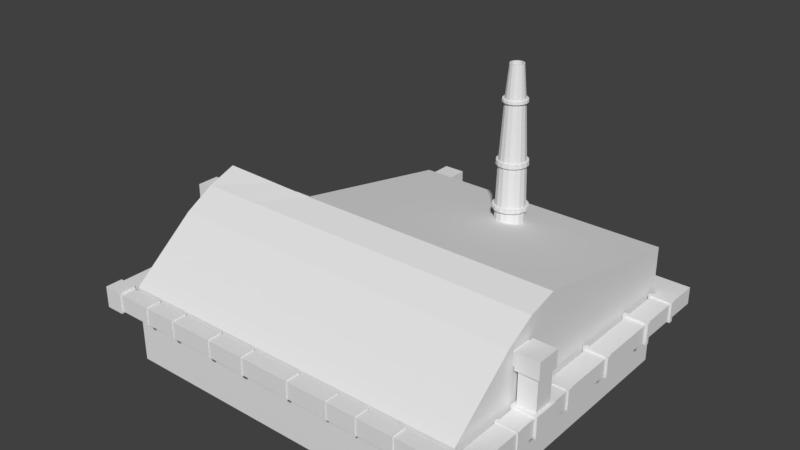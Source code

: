 # Source: factory-mini_kopia.blend  (saved by Blender 2.79.0; exported with 4.5.12 LTS)
import bpy
from mathutils import Matrix  # noqa: F401  (used for matrix-valued properties, if any)

bpy.ops.wm.read_factory_settings(use_empty=True)
scene = bpy.context.scene
scene.name = 'Scene'

# ---- collections
col_collection_1 = bpy.data.collections.new('Collection 1'); scene.collection.children.link(col_collection_1)

# ---- materials (node trees are filled in below, after node groups)
mat_material = bpy.data.materials.new('Material')
mat_material.alpha_threshold = 0.0
mat_material.use_transparent_shadow = False
mat_material.roughness = 0.5
mat_material.line_color = (0.0, 0.0, 0.0, 1.0)

# ---- material node trees

# ---- world
world_world = bpy.data.worlds.new('World'); scene.world = world_world
world_world.color = (0.05088, 0.05088, 0.05088)
world_world.use_sun_shadow = False
world_world.sun_shadow_jitter_overblur = 0.0
world_world.cycles.sampling_method = 'MANUAL'

# ---- meshes
me_cube = bpy.data.meshes.new('Cube')
me_cube.from_pydata([(1.92, -0.3475, -1.122), (1.92, -0.9642, -1.122), (-1.931, -0.9642, -1.122), (-1.931, -0.3475, -1.122), (1.92, -0.3475, -0.5049), (1.92, -0.9642, -0.5049), (-1.931, -0.9642, -0.5049), (-1.931, -0.3475, -0.5049), (0.1964, -0.3475, -1.122), (0.1964, -0.9642, -1.122), (1.92, -1.657, -0.5049), (1.92, -0.3475, -0.8133), (1.92, -0.9642, -0.8133), (-1.931, -0.9642, -0.8133), (-1.931, -0.3475, -0.8133), (1.92, -0.3475, 0.523), (1.92, -0.6558, -1.122), (-1.931, -0.6558, -1.122), (1.92, -0.6558, -0.5049), (-1.931, -0.6558, -0.5049), (-1.931, -1.657, -1.122), (0.1964, -0.6558, -1.122), (-1.931, -0.6558, -0.8133), (1.92, -0.6558, -0.8133), (-0.8671, -0.3475, -1.122), (-0.8671, -0.9642, -1.122), (-0.8671, -0.3475, -0.5049), (-0.8671, -0.3475, -0.8133), (1.92, -1.657, -1.122), (-0.8671, -0.6558, -1.122), (1.92, 1.527, -1.122), (1.92, 1.527, -0.5049), (0.1964, 1.527, -1.122), (0.1964, 1.527, -0.5049), (1.92, 1.527, -0.8133), (0.1964, 1.527, -0.8133), (-0.8671, 1.527, -1.122), (-0.8671, 1.527, -0.5049), (-0.8671, 1.527, -0.8133), (1.92, -0.9642, 0.2628), (-1.931, -0.9642, 0.2628), (-1.931, -0.3475, 0.5507), (0.1964, -0.3475, 0.523), (0.1964, -0.9642, 0.2628), (1.92, -0.6558, 0.4389), (-1.931, -0.6558, 0.4389), (0.1964, -0.6558, 0.4389), (-0.8671, -0.3475, 0.523), (-0.8671, -0.9642, 0.2628), (-0.8671, -0.6558, 0.4389), (1.92, 1.527, 0.1573), (0.1964, 1.527, 0.1573), (-0.8671, 1.527, 0.1573), (-1.931, -1.657, -0.5049), (0.1964, -1.657, -1.122), (0.1964, -1.657, -0.5049), (1.92, -1.657, -0.8133), (-1.931, -1.657, -0.8133), (0.1964, -1.657, -0.8133), (-0.8671, -1.657, -1.122), (-0.8671, -1.657, -0.5049), (-0.8671, -1.657, -0.8133), (1.92, -1.657, -0.2953), (-1.931, -1.657, -0.2953), (0.1964, -1.657, -0.2953), (-0.8671, -1.657, -0.2953), (1.92, 0.59, -0.5049), (-0.8671, 0.59, -1.122), (-0.8215, -0.0202, -1.089), (0.1964, 0.59, -1.122), (1.92, 0.59, -1.122), (-0.8671, 0.59, -0.5049), (1.92, 0.59, -0.8133), (0.1964, 0.59, 0.3401), (1.92, 0.59, 0.3401), (-0.8671, 0.59, 0.3401), (1.058, -0.3475, -1.122), (1.058, -0.9642, -1.122), (1.058, -0.6558, -1.122), (1.058, 1.527, -1.122), (1.058, 1.527, -0.5049), (1.058, 1.527, -0.8133), (1.058, -0.3475, 0.523), (1.058, -0.9642, 0.2628), (1.058, -0.6558, 0.4389), (1.058, 1.527, 0.1573), (1.058, -1.657, -1.122), (1.058, -1.657, -0.5049), (1.058, -1.657, -0.8133), (1.058, -1.657, -0.2953), (1.058, 0.59, 0.3401), (1.058, 0.59, -1.122), (-1.931, -0.9642, -0.1211), (-0.8671, 1.527, -0.1738), (-0.8671, -0.3475, 0.009017), (-1.931, -0.3475, 0.02291), (1.92, 1.527, -0.1738), (0.1964, 1.527, -0.1738), (1.92, -0.9642, -0.1211), (1.92, -0.6558, -0.03301), (1.92, -0.3475, 0.009017), (-1.931, -0.6558, -0.03301), (-1.931, -1.657, -0.4001), (-0.8671, -1.657, -0.4001), (0.1964, -1.657, -0.4001), (1.92, -1.657, -0.4001), (1.92, 0.59, -0.08241), (-0.8671, 0.59, -0.08241), (1.058, -1.657, -0.4001), (1.058, 1.527, -0.1738), (-0.8671, -0.0202, -1.122), (-0.8671, -0.0202, -0.5049), (-0.8671, -0.0202, -0.8133), (-0.8671, 1.2, -1.122), (-0.8671, 1.2, -0.5049), (-0.8671, 1.2, -0.8133), (-0.8671, 0.59, -1.122), (-0.8671, 0.59, -0.5049), (-0.8215, -0.0202, -0.5049), (-0.8215, -0.0202, -0.8133), (-0.8215, 1.2, -1.089), (-0.8215, 1.2, -0.5049), (-0.8215, 1.2, -0.8133), (-0.8215, 0.59, -1.089), (-0.8215, 0.59, -0.5049), (-0.748, -0.0202, -1.089), (-0.748, -0.0202, -0.5049), (-0.748, -0.0202, -0.8133), (-0.748, 1.2, -1.089), (-0.748, 1.2, -0.5049), (-0.748, 1.2, -0.8133), (-0.748, 0.59, -1.089), (-0.748, 0.59, -0.8133), (-0.748, 0.59, -0.5049), (-1.931, -0.9246, -1.122), (-1.931, -0.9246, -0.7477), (-1.931, -0.9246, -0.8133), (-1.931, -0.6955, -1.122), (-1.931, -0.6955, -0.7477), (-1.931, -0.6955, -0.8133), (-1.873, -0.9246, -1.095), (-1.873, -0.9246, -0.7477), (-1.873, -0.9246, -0.8133), (-1.873, -0.6955, -1.095), (-1.873, -0.6955, -0.7477), (-1.873, -0.6955, -0.8133), (-1.844, -0.9246, -1.095), (-1.844, -0.9246, -0.7477), (-1.844, -0.9246, -0.8133), (-1.844, -0.6955, -1.095), (-1.844, -0.6955, -0.7477), (-1.844, -0.6955, -0.8133), (-0.5885, -0.3475, -1.122), (-0.5885, -0.9642, -1.122), (-0.5885, -0.6558, -1.122), (-0.5885, 1.527, -1.122), (-0.5885, 1.527, -0.5049), (-0.5885, 1.527, -0.8133), (-0.5885, -0.6558, 0.4389), (-0.5885, -0.3475, 0.523), (-0.5885, -0.9642, 0.2628), (-0.5885, 1.527, 0.1573), (-0.5885, -1.657, -1.122), (-0.5885, -1.657, -0.5049), (-0.5885, -1.657, -0.8133), (-0.5885, -1.657, -0.2953), (-0.5885, 0.59, 0.3401), (-0.5885, 0.59, -1.122), (-0.5885, -1.657, -0.4001), (-0.5885, 1.527, -0.1738), (-1.331, -0.3475, -1.122), (-1.331, -0.9642, -1.122), (-1.331, -0.3475, -0.5049), (-1.331, -0.3475, -0.8133), (-1.331, -0.6558, -1.122), (-1.331, -0.3475, 0.5351), (-1.331, -0.9642, 0.2628), (-1.331, -0.6558, 0.4389), (-1.331, -1.657, -1.122), (-1.331, -1.657, -0.5049), (-1.331, -1.657, -0.8133), (-1.331, -1.657, -0.2953), (-1.331, -1.657, -0.4001), (-1.331, -0.3475, 0.01507), (0.681, -1.841, -0.4925), (0.681, -1.841, -0.3097), (0.681, -1.689, -0.4925), (0.681, -1.689, -0.3097), (1.005, -1.841, -0.4925), (1.005, -1.841, -0.3097), (1.005, -1.689, -0.4925), (1.005, -1.689, -0.3097), (1.397, -1.841, -0.4925), (1.397, -1.841, -0.3097), (1.397, -1.689, -0.4925), (1.397, -1.689, -0.3097), (1.961, -1.841, -0.4925), (1.961, -1.841, -0.3097), (1.961, -1.689, -0.4925), (1.961, -1.689, -0.3097), (2.171, -1.841, -0.4925), (2.171, -1.841, -0.3097), (2.171, -1.689, -0.4925), (2.171, -1.689, -0.3097), (2.173, -0.9244, -0.3079), (2.173, -0.9244, -0.4943), (1.959, -0.9244, -0.3079), (1.959, -0.9244, -0.4943), (2.175, -0.6484, -0.3067), (2.175, -0.6484, -0.4955), (1.957, -0.6484, -0.3067), (1.957, -0.6484, -0.4955), (1.961, 1.573, -0.4925), (1.961, 1.573, -0.3097), (2.171, 1.573, -0.4925), (2.171, 1.573, -0.3097), (2.183, -1.129, -0.2994), (2.183, -1.129, -0.5028), (2.163, -0.6838, 0.04915), (1.969, -0.6838, 0.04915), (2.163, -0.8889, 0.04915), (2.171, -0.8974, 0.2197), (1.969, -0.8889, 0.04915), (2.171, -0.6754, 0.2197), (1.961, 1.792, -0.4925), (1.961, 1.792, -0.3097), (2.171, 1.792, -0.4925), (2.171, 1.792, -0.3097), (-0.6081, 1.793, -0.3089), (-0.6081, 1.793, -0.4933), (-0.6177, 1.807, -0.08175), (-0.6081, 1.572, -0.3089), (-0.6177, 1.558, -0.08175), (-0.6081, 1.572, -0.4933), (-0.6316, 1.573, -0.0792), (-0.6316, 1.792, -0.0792), (-0.8283, 1.573, -0.0792), (-0.8283, 1.792, -0.0792), (-1.966, -1.841, -0.4925), (-1.966, -1.841, -0.3097), (-1.966, -1.67, -0.4925), (-1.966, -1.67, -0.3097), (-2.17, -1.67, -0.4925), (-2.17, -1.67, -0.3097), (-2.167, -0.5995, -0.4904), (-2.167, -0.5995, -0.3117), (-1.968, -0.5995, -0.3117), (-1.968, -0.5995, -0.4904), (-1.966, -0.3619, 0.121), (-2.17, -0.3619, 0.121), (-1.97, -0.5743, 0.1049), (-2.165, -0.5743, 0.1049), (-1.966, -0.3619, 0.3363), (-2.17, -0.3619, 0.3363), (-2.165, -0.3784, 0.1049), (-1.97, -0.3784, 0.1049), (-1.966, -0.2825, -0.4925), (-1.966, -0.2825, -0.3097), (-2.17, -0.2825, -0.4925), (-2.17, -0.2825, -0.3097), (-1.966, -0.1392, -0.4925), (-1.966, -0.1392, -0.3097), (-2.17, -0.1392, -0.4925), (-2.17, -0.1392, -0.3097), (-1.966, -0.2468, 0.121), (-2.17, -0.2468, 0.121), (-1.966, -0.2468, 0.3363), (-2.17, -0.2468, 0.3363), (-1.966, -0.09298, 0.121), (-2.17, -0.09298, 0.121), (-1.966, -0.09298, 0.3363), (-2.17, -0.09298, 0.3363), (-1.033, -0.2901, -0.3172), (-1.033, -0.2901, -0.485), (-1.23, -0.2781, -0.3154), (-1.23, -0.2781, -0.4868), (-1.272, -0.2582, 0.3298), (-1.272, -0.2582, 0.1275), (-1.293, -0.09381, 0.3352), (-1.293, -0.09381, 0.1221), (-1.212, -0.2901, -0.3172), (-1.212, -0.2901, -0.4924), (-1.293, -0.246, 0.3352), (-1.293, -0.246, 0.1221), (-1.089, -0.2582, 0.3298), (-1.089, -0.2582, 0.1275), (-1.22, -0.3508, -0.4638), (-1.22, -0.3508, -0.281), (-1.235, -0.3488, 0.121), (-1.235, -0.3488, 0.3363), (-1.025, -0.3508, -0.4638), (-1.025, -0.3508, -0.281), (-1.04, -0.3488, 0.121), (-1.04, -0.3488, 0.3363), (0.2285, -1.689, -0.3097), (0.2285, -1.841, -0.3097), (0.2285, -1.841, -0.4925), (0.2285, -1.689, -0.4925), (-0.3375, -1.689, -0.3097), (-0.3375, -1.841, -0.4925), (-0.3375, -1.841, -0.3097), (-0.3375, -1.689, -0.4925), (-0.7589, -1.689, -0.3097), (-0.7589, -1.841, -0.4925), (-0.7589, -1.841, -0.3097), (-0.7589, -1.689, -0.4925), (-1.254, -1.689, -0.3097), (-1.254, -1.841, -0.4925), (-1.254, -1.841, -0.3097), (-1.254, -1.689, -0.4925), (-1.61, -1.689, -0.3097), (-1.61, -1.841, -0.4925), (-1.61, -1.841, -0.3097), (-1.61, -1.689, -0.4925), (-1.581, -1.841, -0.3097), (-1.581, -1.689, -0.4925), (-1.581, -1.689, -0.3097), (-1.581, -1.841, -0.4925), (-1.212, -1.841, -0.3097), (-1.212, -1.689, -0.4925), (-1.212, -1.689, -0.3097), (-1.212, -1.841, -0.4925), (-0.718, -1.841, -0.3097), (-0.718, -1.689, -0.4925), (-0.718, -1.689, -0.3097), (-0.718, -1.841, -0.4925), (-0.2907, -1.841, -0.3097), (-0.2907, -1.689, -0.4925), (-0.2907, -1.689, -0.3097), (-0.2907, -1.841, -0.4925), (0.2679, -1.841, -0.3097), (0.2679, -1.689, -0.4925), (0.2679, -1.689, -0.3097), (0.2679, -1.841, -0.4925), (0.7239, -1.689, -0.4925), (0.7239, -1.689, -0.3097), (0.7239, -1.841, -0.4925), (0.7239, -1.841, -0.3097), (1.051, -1.841, -0.3097), (1.051, -1.689, -0.3097), (1.051, -1.689, -0.4925), (1.051, -1.841, -0.4925), (1.45, -1.841, -0.4925), (1.45, -1.841, -0.3097), (1.45, -1.689, -0.4925), (1.45, -1.689, -0.3097), (-1.612, -1.678, -0.2968), (-1.612, -1.852, -0.5054), (-1.612, -1.852, -0.2968), (-1.612, -1.678, -0.5054), (-1.579, -1.852, -0.2968), (-1.579, -1.678, -0.5054), (-1.579, -1.678, -0.2968), (-1.579, -1.852, -0.5054), (-1.257, -1.679, -0.2974), (-1.257, -1.851, -0.5048), (-1.257, -1.851, -0.2974), (-1.257, -1.679, -0.5048), (-1.209, -1.851, -0.2974), (-1.209, -1.679, -0.5048), (-1.209, -1.679, -0.2974), (-1.209, -1.851, -0.5048), (-0.7616, -1.679, -0.2975), (-0.7616, -1.851, -0.5047), (-0.7616, -1.851, -0.2975), (-0.7616, -1.679, -0.5047), (-0.7153, -1.851, -0.2975), (-0.7153, -1.679, -0.5047), (-0.7153, -1.679, -0.2975), (-0.7153, -1.851, -0.5047), (-0.3409, -1.678, -0.2965), (-0.3409, -1.852, -0.5057), (-0.3409, -1.852, -0.2965), (-0.3409, -1.678, -0.5057), (-0.2873, -1.852, -0.2965), (-0.2873, -1.678, -0.5057), (-0.2873, -1.678, -0.2965), (-0.2873, -1.852, -0.5057), (0.2259, -1.679, -0.2977), (0.2259, -1.851, -0.2977), (0.2259, -1.851, -0.5044), (0.2259, -1.679, -0.5044), (0.2704, -1.851, -0.2977), (0.2704, -1.679, -0.5044), (0.2704, -1.679, -0.2977), (0.2704, -1.851, -0.5044), (0.6791, -1.848, -0.5005), (0.6791, -1.848, -0.3017), (0.6791, -1.682, -0.5005), (0.6791, -1.682, -0.3017), (0.7258, -1.682, -0.5005), (0.7258, -1.682, -0.3017), (0.7258, -1.848, -0.5005), (0.7258, -1.848, -0.3017), (1.003, -1.85, -0.5028), (1.003, -1.85, -0.2994), (1.003, -1.68, -0.5028), (1.003, -1.68, -0.2994), (1.054, -1.85, -0.2994), (1.054, -1.68, -0.2994), (1.054, -1.68, -0.5028), (1.054, -1.85, -0.5028), (1.393, -1.854, -0.5077), (1.393, -1.854, -0.2944), (1.393, -1.676, -0.5077), (1.393, -1.676, -0.2944), (1.454, -1.854, -0.5077), (1.454, -1.854, -0.2944), (1.454, -1.676, -0.5077), (1.454, -1.676, -0.2944), (-1.94, -1.689, -0.3097), (-1.94, -1.841, -0.4925), (-1.94, -1.841, -0.3097), (-1.94, -1.689, -0.4925), (-1.966, -1.857, -0.5163), (-1.966, -1.857, -0.2859), (-1.966, -1.673, -0.5163), (-1.966, -1.673, -0.2859), (-2.17, -1.857, -0.5163), (-2.17, -1.857, -0.2859), (-2.17, -1.673, -0.5163), (-2.17, -1.673, -0.2859), (-1.945, -0.3533, -0.5109), (-1.945, -0.3533, -0.2913), (-2.19, -0.3533, -0.5109), (-2.19, -0.3533, -0.2913), (-2.19, -0.5995, -0.2913), (-2.19, -0.5995, -0.5109), (-1.945, -0.5995, -0.5109), (-1.945, -0.5995, -0.2913), (-2.17, -0.7968, -0.4925), (-1.966, -0.7968, -0.3097), (-2.17, -0.7968, -0.3097), (-1.966, -0.7968, -0.4925), (-1.972, -0.38, -0.2913), (-2.164, -0.38, -0.2913), (-2.164, -0.5728, -0.2913), (-1.972, -0.5728, -0.2913), (-1.965, -0.3533, -0.4928), (-1.965, -0.3533, -0.3094), (-2.17, -0.3533, -0.4928), (-2.17, -0.3533, -0.3094), (-1.951, -0.3586, 0.1049), (-2.185, -0.3586, 0.1049), (-2.185, -0.5942, 0.1049), (-1.951, -0.5942, 0.1049), (-1.951, -0.3586, 0.3524), (-2.185, -0.3586, 0.3524), (-2.185, -0.5942, 0.3524), (-1.951, -0.5942, 0.3524), (-1.966, -0.3012, -0.4926), (-2.17, -0.3012, -0.4926), (-2.17, -0.3012, -0.3096), (-1.966, -0.3012, -0.3096), (-1.958, -0.2819, -0.4993), (-1.958, -0.2819, -0.3028), (-2.177, -0.2819, -0.4993), (-2.177, -0.2819, -0.3028), (-1.958, -0.3018, -0.4994), (-2.178, -0.3018, -0.4994), (-2.178, -0.3018, -0.3028), (-1.958, -0.3018, -0.3028), (-1.806, -0.1392, -0.3097), (-1.806, -0.1392, -0.4925), (-1.806, -0.2825, -0.3097), (-1.806, -0.2825, -0.4925), (-1.782, -0.1392, -0.3097), (-1.782, -0.2825, -0.3097), (-1.782, -0.1392, -0.4925), (-1.782, -0.2825, -0.4925), (-1.808, -0.1288, -0.2965), (-1.808, -0.1288, -0.5056), (-1.808, -0.2929, -0.2965), (-1.808, -0.2929, -0.5056), (-1.78, -0.1288, -0.2965), (-1.78, -0.2929, -0.2965), (-1.78, -0.1288, -0.5056), (-1.78, -0.2929, -0.5056), (-1.23, -0.2901, -0.5021), (-1.23, -0.2901, -0.3001), (-1.23, -0.1316, -0.5021), (-1.23, -0.1316, -0.3001), (-1.015, -0.2901, -0.5021), (-1.015, -0.2901, -0.3001), (-1.015, -0.1316, -0.5021), (-1.015, -0.1316, -0.3001), (-1.23, -0.1436, -0.4868), (-1.23, -0.1436, -0.3154), (-1.479, -0.1419, -0.489), (-1.479, -0.2798, -0.489), (-1.479, -0.2798, -0.3132), (-1.479, -0.1419, -0.3132), (-1.457, -0.1421, -0.4887), (-1.457, -0.1421, -0.3134), (-1.457, -0.2796, -0.4887), (-1.457, -0.2796, -0.3134), (-1.481, -0.134, -0.4991), (-1.481, -0.2877, -0.4991), (-1.481, -0.2877, -0.3031), (-1.481, -0.134, -0.3031), (-1.456, -0.1342, -0.4988), (-1.456, -0.1342, -0.3034), (-1.456, -0.2875, -0.4988), (-1.456, -0.2875, -0.3034), (-1.293, -0.2582, 0.105), (-1.293, -0.2582, 0.3523), (-1.293, -0.08155, 0.105), (-1.293, -0.08155, 0.3523), (-1.069, -0.2582, 0.105), (-1.069, -0.2582, 0.3523), (-1.069, -0.08155, 0.105), (-1.069, -0.08155, 0.3523), (-1.795, -0.2466, 0.3361), (-1.795, -0.09317, 0.3361), (-1.795, -0.09317, 0.1212), (-1.795, -0.2466, 0.1212), (-1.764, -0.2466, 0.336), (-1.764, -0.09323, 0.336), (-1.764, -0.09323, 0.1213), (-1.764, -0.2466, 0.1213), (-1.528, -0.2463, 0.3356), (-1.528, -0.09352, 0.3356), (-1.528, -0.09352, 0.1217), (-1.528, -0.2463, 0.1217), (-1.501, -0.2462, 0.3355), (-1.501, -0.09355, 0.3355), (-1.501, -0.09355, 0.1218), (-1.501, -0.2462, 0.1218), (-1.796, -0.2509, 0.3421), (-1.796, -0.08886, 0.3421), (-1.796, -0.08886, 0.1152), (-1.796, -0.2509, 0.1152), (-1.763, -0.2509, 0.342), (-1.763, -0.08892, 0.342), (-1.763, -0.08892, 0.1153), (-1.763, -0.2509, 0.1153), (-1.529, -0.2515, 0.3428), (-1.529, -0.08832, 0.3428), (-1.529, -0.08832, 0.1144), (-1.529, -0.2515, 0.1144), (-1.5, -0.2514, 0.3428), (-1.5, -0.08835, 0.3428), (-1.5, -0.08835, 0.1145), (-1.5, -0.2514, 0.1145), (-2.17, -0.8223, -0.4925), (-1.966, -0.8223, -0.3097), (-2.17, -0.8223, -0.3097), (-1.966, -0.8223, -0.4925), (-2.18, -0.7955, -0.5018), (-1.955, -0.7955, -0.3004), (-2.18, -0.7955, -0.3004), (-1.955, -0.7955, -0.5018), (-2.18, -0.8236, -0.5018), (-1.955, -0.8236, -0.3004), (-2.18, -0.8236, -0.3004), (-1.955, -0.8236, -0.5018), (-2.17, -1.196, -0.4925), (-1.966, -1.196, -0.3097), (-2.17, -1.196, -0.3097), (-1.966, -1.196, -0.4925), (-2.17, -1.221, -0.4925), (-1.966, -1.221, -0.3097), (-2.17, -1.221, -0.3097), (-1.966, -1.221, -0.4925), (-2.184, -1.194, -0.5056), (-1.951, -1.194, -0.2966), (-2.184, -1.194, -0.2966), (-1.951, -1.194, -0.5056), (-2.184, -1.223, -0.5056), (-1.951, -1.223, -0.2966), (-2.184, -1.223, -0.2966), (-1.951, -1.223, -0.5056), (1.935, -0.9244, -0.5147), (1.935, -0.9244, -0.2875), (2.197, -0.9244, -0.5147), (2.197, -0.9244, -0.2875), (1.935, -0.6484, -0.5147), (1.935, -0.6484, -0.2875), (2.197, -0.6484, -0.5147), (2.197, -0.6484, -0.2875), (2.171, -1.131, -0.4925), (2.171, -1.131, -0.3097), (1.961, -1.131, -0.3097), (1.961, -1.131, -0.4925), (2.171, -1.17, -0.3097), (1.961, -1.17, -0.3097), (1.961, -1.17, -0.4925), (2.171, -1.17, -0.4925), (2.171, -0.4324, -0.3097), (1.961, -0.4324, -0.3097), (1.961, -0.4324, -0.4925), (2.171, -0.4324, -0.4925), (2.171, -0.3933, -0.3097), (1.961, -0.3933, -0.3097), (1.961, -0.3933, -0.4925), (2.171, -0.3933, -0.4925), (1.969, -0.889, -0.2875), (2.163, -0.889, -0.2875), (1.969, -0.6837, -0.2875), (2.163, -0.6837, -0.2875), (1.945, -0.9134, 0.04915), (2.186, -0.9134, 0.04915), (1.945, -0.6594, 0.04915), (2.186, -0.6594, 0.04915), (1.945, -0.9134, 0.2311), (2.186, -0.9134, 0.2311), (1.945, -0.6594, 0.2311), (2.186, -0.6594, 0.2311), (1.949, -1.129, -0.2994), (1.949, -1.129, -0.5028), (2.183, -1.173, -0.2994), (1.949, -1.173, -0.2994), (1.949, -1.173, -0.5028), (2.183, -1.173, -0.5028), (2.19, -0.4359, -0.2933), (1.942, -0.4359, -0.2933), (1.942, -0.4359, -0.5088), (2.19, -0.4359, -0.5088), (2.19, -0.3898, -0.2933), (1.942, -0.3898, -0.2933), (1.942, -0.3898, -0.5088), (2.19, -0.3898, -0.5088), (2.171, 0.2, -0.3097), (1.961, 0.2, -0.3097), (1.961, 0.2, -0.4925), (2.171, 0.2, -0.4925), (2.171, 0.2388, -0.3097), (1.961, 0.2388, -0.3097), (1.961, 0.2388, -0.4925), (2.171, 0.2388, -0.4925), (2.195, 0.1956, -0.289), (1.937, 0.1956, -0.289), (1.937, 0.1956, -0.5131), (2.195, 0.1956, -0.5131), (2.195, 0.2432, -0.289), (1.937, 0.2432, -0.289), (1.937, 0.2432, -0.5131), (2.195, 0.2432, -0.5131), (2.171, 0.9061, -0.3097), (1.961, 0.9061, -0.3097), (1.961, 0.9061, -0.4925), (2.171, 0.9061, -0.4925), (2.171, 0.936, -0.3097), (1.961, 0.936, -0.3097), (1.961, 0.936, -0.4925), (2.171, 0.936, -0.4925), (2.2, 0.9021, -0.2851), (1.932, 0.9021, -0.2851), (1.932, 0.9021, -0.5171), (2.2, 0.9021, -0.5171), (2.2, 0.94, -0.2851), (1.932, 0.94, -0.2851), (1.932, 0.94, -0.5171), (2.2, 0.94, -0.5171), (1.698, 1.573, -0.3097), (1.698, 1.573, -0.4925), (1.698, 1.792, -0.4925), (1.698, 1.792, -0.3097), (1.744, 1.573, -0.4925), (1.744, 1.792, -0.4925), (1.744, 1.573, -0.3097), (1.744, 1.792, -0.3097), (1.692, 1.545, -0.2863), (1.692, 1.545, -0.5159), (1.692, 1.82, -0.5159), (1.692, 1.82, -0.2863), (1.749, 1.545, -0.5159), (1.749, 1.82, -0.5159), (1.749, 1.545, -0.2863), (1.749, 1.82, -0.2863), (2.171, 1.381, -0.3097), (1.961, 1.381, -0.3097), (1.961, 1.381, -0.4925), (2.171, 1.381, -0.4925), (2.171, 1.416, -0.3097), (1.961, 1.416, -0.3097), (1.961, 1.416, -0.4925), (2.171, 1.416, -0.4925), (2.191, 1.378, -0.2925), (1.941, 1.378, -0.2925), (1.941, 1.378, -0.5097), (2.191, 1.378, -0.5097), (2.191, 1.42, -0.2925), (1.941, 1.42, -0.2925), (1.941, 1.42, -0.5097), (2.191, 1.42, -0.5097), (0.9756, 1.573, -0.3097), (0.9756, 1.792, -0.3097), (0.9756, 1.573, -0.4925), (0.9756, 1.792, -0.4925), (0.9221, 1.573, -0.3097), (0.9221, 1.792, -0.3097), (0.9221, 1.573, -0.4925), (0.9221, 1.792, -0.4925), (0.9837, 1.54, -0.2818), (0.9837, 1.825, -0.2818), (0.9837, 1.54, -0.5203), (0.9837, 1.825, -0.5203), (0.914, 1.54, -0.2818), (0.914, 1.825, -0.2818), (0.914, 1.54, -0.5203), (0.914, 1.825, -0.5203), (0.1453, 1.573, -0.3097), (0.1453, 1.792, -0.3097), (0.1453, 1.573, -0.4925), (0.1453, 1.792, -0.4925), (0.1022, 1.573, -0.3097), (0.1022, 1.792, -0.3097), (0.1022, 1.573, -0.4925), (0.1022, 1.792, -0.4925), (0.1453, 1.573, -0.3097), (0.1453, 1.792, -0.3097), (0.1453, 1.573, -0.4925), (0.1453, 1.792, -0.4925), (0.1022, 1.573, -0.3097), (0.1022, 1.792, -0.3097), (0.1022, 1.573, -0.4925), (0.1022, 1.792, -0.4925), (0.1493, 1.553, -0.2925), (0.1493, 1.812, -0.2925), (0.1493, 1.553, -0.5097), (0.1493, 1.812, -0.5097), (0.0982, 1.553, -0.2925), (0.0982, 1.812, -0.2925), (0.0982, 1.553, -0.5097), (0.0982, 1.812, -0.5097), (1.945, -0.8898, 0.06603), (1.945, -0.683, 0.06603), (1.945, -0.8898, 0.2142), (1.945, -0.683, 0.2142), (1.921, -0.8898, 0.06603), (1.921, -0.683, 0.06603), (1.921, -0.8898, 0.2142), (1.921, -0.683, 0.2142), (-0.6081, 1.547, -0.5143), (-0.6081, 1.547, -0.2879), (-0.6081, 1.818, -0.5143), (-0.6081, 1.818, -0.2879), (-0.8517, 1.547, -0.5143), (-0.8517, 1.547, -0.2879), (-0.8517, 1.818, -0.5143), (-0.8517, 1.818, -0.2879), (-0.8422, 1.558, -0.08175), (-0.8422, 1.807, -0.08175), (-0.6177, 1.558, 0.1139), (-0.6177, 1.807, 0.1139), (-0.8422, 1.558, 0.1139), (-0.8422, 1.807, 0.1139), (-0.4205, 1.573, -0.3097), (-0.4205, 1.792, -0.3097), (-0.4205, 1.573, -0.4925), (-0.4205, 1.792, -0.4925), (-0.6322, 1.574, -0.2879), (-0.6322, 1.791, -0.2879), (-0.8276, 1.574, -0.2879), (-0.8276, 1.791, -0.2879), (-0.6373, 1.547, -0.4872), (-0.6373, 1.547, -0.315), (-0.8226, 1.547, -0.4872), (-0.8226, 1.547, -0.315), (-0.6511, 1.558, -0.05258), (-0.8087, 1.558, -0.05258), (-0.6511, 1.558, 0.08469), (-0.8087, 1.558, 0.08469), (-0.6373, 1.537, -0.4872), (-0.6373, 1.537, -0.315), (-0.8226, 1.537, -0.4872), (-0.8226, 1.537, -0.315), (-0.6511, 1.526, -0.05258), (-0.8087, 1.526, -0.05258), (-0.6511, 1.526, 0.08469), (-0.8087, 1.526, 0.08469), (0.6228, 0.9801, 1.869), (0.6506, 0.9746, 1.869), (0.6742, 0.9588, 1.869), (0.6899, 0.9353, 1.869), (0.6955, 0.9075, 1.869), (0.6899, 0.8797, 1.869), (0.6742, 0.8561, 1.869), (0.6506, 0.8403, 1.869), (0.6228, 0.8348, 1.869), (0.595, 0.8403, 1.869), (0.5714, 0.8561, 1.869), (0.5557, 0.8797, 1.869), (0.5501, 0.9075, 1.869), (0.5557, 0.9353, 1.869), (0.5714, 0.9588, 1.869), (0.595, 0.9746, 1.869), (0.6228, 1.061, 0.4174), (0.6818, 1.05, 0.4174), (0.7317, 1.016, 0.4174), (0.7651, 0.9664, 0.4174), (0.7768, 0.9075, 0.4174), (0.7651, 0.8485, 0.4174), (0.7317, 0.7986, 0.4174), (0.6818, 0.7652, 0.4174), (0.6228, 0.7534, 0.4174), (0.5639, 0.7652, 0.4174), (0.5139, 0.7986, 0.4174), (0.4805, 0.8485, 0.4174), (0.4688, 0.9075, 0.4174), (0.4805, 0.9664, 0.4174), (0.5139, 1.016, 0.4174), (0.5639, 1.05, 0.4174), (0.6228, 1.048, 0.8751), (0.6766, 1.037, 0.8751), (0.7222, 1.007, 0.8751), (0.7527, 0.9613, 0.8751), (0.7634, 0.9075, 0.8751), (0.7527, 0.8537, 0.8751), (0.7222, 0.8081, 0.8751), (0.6766, 0.7776, 0.8751), (0.6228, 0.7669, 0.8751), (0.569, 0.7776, 0.8751), (0.5234, 0.8081, 0.8751), (0.493, 0.8537, 0.8751), (0.4823, 0.9075, 0.8751), (0.493, 0.9613, 0.8751), (0.5234, 1.007, 0.8751), (0.569, 1.037, 0.8751), (0.6228, 1.013, 1.504), (0.6631, 1.005, 1.504), (0.6972, 0.9818, 1.504), (0.72, 0.9477, 1.504), (0.728, 0.9075, 1.504), (0.72, 0.8672, 1.504), (0.6972, 0.8331, 1.504), (0.6631, 0.8103, 1.504), (0.6228, 0.8023, 1.504), (0.5826, 0.8103, 1.504), (0.5485, 0.8331, 1.504), (0.5257, 0.8672, 1.504), (0.5177, 0.9075, 1.504), (0.5257, 0.9477, 1.504), (0.5485, 0.9818, 1.504), (0.5826, 1.005, 1.504), (0.6228, 0.9687, 1.869), (0.6462, 0.964, 1.869), (0.6661, 0.9507, 1.869), (0.6793, 0.9309, 1.869), (0.684, 0.9075, 1.869), (0.6793, 0.8841, 1.869), (0.6661, 0.8642, 1.869), (0.6462, 0.8509, 1.869), (0.6228, 0.8463, 1.869), (0.5994, 0.8509, 1.869), (0.5795, 0.8642, 1.869), (0.5663, 0.8841, 1.869), (0.5616, 0.9075, 1.869), (0.5663, 0.9309, 1.869), (0.5795, 0.9507, 1.869), (0.5994, 0.964, 1.869), (0.6228, 0.9687, 1.501), (0.6462, 0.964, 1.501), (0.6661, 0.9507, 1.501), (0.6793, 0.9309, 1.501), (0.684, 0.9075, 1.501), (0.6793, 0.8841, 1.501), (0.6661, 0.8642, 1.501), (0.6462, 0.8509, 1.501), (0.6228, 0.8463, 1.501), (0.5994, 0.8509, 1.501), (0.5795, 0.8642, 1.501), (0.5663, 0.8841, 1.501), (0.5616, 0.9075, 1.501), (0.5663, 0.9309, 1.501), (0.5795, 0.9507, 1.501), (0.5994, 0.964, 1.501), (0.6757, 1.035, 0.9181), (0.7205, 1.005, 0.9181), (0.7504, 0.9603, 0.9181), (0.7609, 0.9075, 0.9181), (0.7504, 0.8546, 0.9181), (0.7205, 0.8098, 0.9181), (0.6757, 0.7798, 0.9181), (0.6228, 0.7693, 0.9181), (0.5699, 0.7798, 0.9181), (0.5251, 0.8098, 0.9181), (0.4952, 0.8546, 0.9181), (0.4847, 0.9075, 0.9181), (0.4952, 0.9603, 0.9181), (0.5251, 1.005, 0.9181), (0.5699, 1.035, 0.9181), (0.6228, 1.046, 0.9181), (0.6228, 1.069, 0.8751), (0.6848, 1.057, 0.8751), (0.7373, 1.022, 0.8751), (0.7724, 0.9694, 0.8751), (0.7847, 0.9075, 0.8751), (0.7724, 0.8455, 0.8751), (0.7373, 0.793, 0.8751), (0.6848, 0.7579, 0.8751), (0.6228, 0.7456, 0.8751), (0.5609, 0.7579, 0.8751), (0.5083, 0.793, 0.8751), (0.4732, 0.8455, 0.8751), (0.4609, 0.9075, 0.8751), (0.4732, 0.9694, 0.8751), (0.5083, 1.022, 0.8751), (0.5609, 1.057, 0.8751), (0.6837, 1.054, 0.9181), (0.7353, 1.02, 0.9181), (0.7698, 0.9684, 0.9181), (0.7819, 0.9075, 0.9181), (0.7698, 0.8466, 0.9181), (0.7353, 0.795, 0.9181), (0.6837, 0.7605, 0.9181), (0.6228, 0.7483, 0.9181), (0.5619, 0.7605, 0.9181), (0.5103, 0.795, 0.9181), (0.4758, 0.8466, 0.9181), (0.4637, 0.9075, 0.9181), (0.4758, 0.9684, 0.9181), (0.5103, 1.02, 0.9181), (0.5619, 1.054, 0.9181), (0.6228, 1.067, 0.9181), (0.6228, 1.01, 1.53), (0.6622, 1.002, 1.53), (0.6955, 0.9802, 1.53), (0.7178, 0.9468, 1.53), (0.7256, 0.9075, 1.53), (0.7178, 0.8681, 1.53), (0.6955, 0.8348, 1.53), (0.6622, 0.8125, 1.53), (0.6228, 0.8046, 1.53), (0.5835, 0.8125, 1.53), (0.5501, 0.8348, 1.53), (0.5278, 0.8681, 1.53), (0.52, 0.9075, 1.53), (0.5278, 0.9468, 1.53), (0.5501, 0.9802, 1.53), (0.5835, 1.002, 1.53), (0.6228, 1.036, 1.504), (0.6719, 1.026, 1.504), (0.7134, 0.9981, 1.504), (0.7412, 0.9565, 1.504), (0.751, 0.9075, 1.504), (0.7412, 0.8584, 1.504), (0.7134, 0.8169, 1.504), (0.6719, 0.7891, 1.504), (0.6228, 0.7793, 1.504), (0.5738, 0.7891, 1.504), (0.5322, 0.8169, 1.504), (0.5044, 0.8584, 1.504), (0.4947, 0.9075, 1.504), (0.5044, 0.9565, 1.504), (0.5322, 0.9981, 1.504), (0.5738, 1.026, 1.504), (0.6228, 1.033, 1.53), (0.6708, 1.023, 1.53), (0.7114, 0.9961, 1.53), (0.7386, 0.9554, 1.53), (0.7481, 0.9075, 1.53), (0.7386, 0.8595, 1.53), (0.7114, 0.8189, 1.53), (0.6708, 0.7917, 1.53), (0.6228, 0.7822, 1.53), (0.5749, 0.7917, 1.53), (0.5342, 0.8189, 1.53), (0.507, 0.8595, 1.53), (0.4975, 0.9075, 1.53), (0.507, 0.9554, 1.53), (0.5342, 0.9961, 1.53), (0.5749, 1.023, 1.53), (0.6814, 1.049, 0.4523), (0.731, 1.016, 0.4523), (0.7642, 0.966, 0.4523), (0.7758, 0.9075, 0.4523), (0.7642, 0.8489, 0.4523), (0.731, 0.7993, 0.4523), (0.6814, 0.7661, 0.4523), (0.6228, 0.7545, 0.4523), (0.5643, 0.7661, 0.4523), (0.5146, 0.7993, 0.4523), (0.4815, 0.8489, 0.4523), (0.4698, 0.9075, 0.4523), (0.4815, 0.966, 0.4523), (0.5146, 1.016, 0.4523), (0.5643, 1.049, 0.4523), (0.6228, 1.06, 0.4523), (0.6228, 1.088, 0.4174), (0.6918, 1.074, 0.4174), (0.7503, 1.035, 0.4174), (0.7894, 0.9765, 0.4174), (0.8031, 0.9075, 0.4174), (0.7894, 0.8385, 0.4174), (0.7503, 0.78, 0.4174), (0.6918, 0.7409, 0.4174), (0.6228, 0.7271, 0.4174), (0.5538, 0.7409, 0.4174), (0.4953, 0.78, 0.4174), (0.4562, 0.8385, 0.4174), (0.4425, 0.9075, 0.4174), (0.4562, 0.9765, 0.4174), (0.4953, 1.035, 0.4174), (0.5538, 1.074, 0.4174), (0.6914, 1.073, 0.4523), (0.7495, 1.034, 0.4523), (0.7883, 0.976, 0.4523), (0.8019, 0.9075, 0.4523), (0.7883, 0.8389, 0.4523), (0.7495, 0.7808, 0.4523), (0.6914, 0.742, 0.4523), (0.6228, 0.7283, 0.4523), (0.5543, 0.742, 0.4523), (0.4962, 0.7808, 0.4523), (0.4573, 0.8389, 0.4523), (0.4437, 0.9075, 0.4523), (0.4573, 0.976, 0.4523), (0.4962, 1.034, 0.4523), (0.5543, 1.073, 0.4523), (0.6228, 1.087, 0.4523), (0.6832, 1.053, 0.2018), (0.7343, 1.019, 0.2018), (0.7685, 0.9678, 0.2018), (0.7805, 0.9075, 0.2018), (0.7685, 0.8471, 0.2018), (0.7343, 0.7959, 0.2018), (0.6832, 0.7617, 0.2018), (0.6228, 0.7497, 0.2018), (0.5624, 0.7617, 0.2018), (0.5113, 0.7959, 0.2018), (0.4771, 0.8471, 0.2018), (0.4651, 0.9075, 0.2018), (0.4771, 0.9678, 0.2018), (0.5113, 1.019, 0.2018), (0.5624, 1.053, 0.2018), (0.6228, 1.065, 0.2018)], [(223, 221)], [(174, 171, 2, 17), (99, 100, 15, 44), (23, 18, 5, 12), (176, 40, 63, 181), (22, 19, 7, 14), (173, 170, 3, 14), (83, 43, 64, 89), (160, 48, 65, 165), (171, 25, 59, 178), (78, 77, 9, 21), (77, 1, 28, 86), (91, 69, 32, 79), (172, 173, 14, 7), (17, 22, 14, 3), (6, 13, 57, 53), (16, 23, 12, 1), (0, 11, 23, 16), (13, 6, 135, 136), (76, 78, 21, 8), (107, 94, 47, 75), (22, 17, 137, 139), (11, 4, 18, 23), (183, 95, 41, 175), (170, 174, 17, 3), (152, 154, 29, 24), (98, 39, 62, 105), (13, 2, 20, 57), (109, 97, 51, 85), (26, 71, 117, 111), (153, 9, 54, 162), (99, 44, 733, 731), (154, 153, 25, 29), (81, 79, 32, 35), (80, 81, 35, 33), (156, 157, 38, 37), (157, 155, 36, 38), (71, 37, 114, 117), (167, 67, 36, 155), (66, 72, 34, 31), (72, 70, 30, 34), (177, 45, 40, 176), (166, 73, 51, 161), (84, 46, 43, 83), (82, 42, 46, 84), (175, 41, 45, 177), (159, 47, 49, 158), (90, 74, 50, 85), (158, 49, 48, 160), (106, 96, 50, 74), (161, 770, 771, 52), (95, 101, 45, 41), (101, 92, 40, 45), (180, 179, 53, 57), (168, 104, 64, 165), (88, 87, 55, 58), (182, 103, 65, 181), (86, 88, 58, 54), (178, 180, 57, 20), (108, 105, 62, 89), (162, 164, 61, 59), (164, 163, 60, 61), (92, 6, 53, 102), (12, 5, 10, 56), (1, 12, 56, 28), (100, 106, 74, 15), (82, 15, 74, 90), (159, 42, 73, 166), (11, 0, 70, 72), (4, 11, 72, 66), (152, 24, 67, 167), (24, 27, 112, 110), (67, 24, 110, 116), (93, 107, 75, 52), (76, 8, 69, 91), (0, 76, 91, 70), (42, 82, 90, 73), (104, 108, 89, 64), (28, 56, 88, 86), (56, 10, 87, 88), (73, 90, 85, 51), (15, 82, 84, 44), (44, 84, 83, 39), (31, 34, 81, 80), (34, 30, 79, 81), (96, 109, 85, 50), (0, 16, 78, 76), (70, 91, 79, 30), (9, 77, 86, 54), (16, 1, 77, 78), (39, 83, 89, 62), (31, 80, 109, 96), (55, 87, 108, 104), (37, 71, 107, 93), (4, 66, 106, 100), (40, 92, 102, 63), (87, 10, 105, 108), (179, 60, 103, 182), (163, 55, 104, 168), (19, 6, 92, 101), (7, 19, 101, 95), (156, 37, 766, 764), (66, 31, 96, 106), (5, 18, 99, 98), (80, 33, 97, 109), (5, 98, 105, 10), (172, 7, 95, 183), (71, 26, 94, 107), (18, 4, 100, 99), (110, 112, 119, 68), (115, 113, 120, 122), (113, 116, 123, 120), (117, 114, 121, 124), (36, 67, 116, 113), (37, 38, 115, 114), (27, 26, 111, 112), (38, 36, 113, 115), (122, 120, 128, 130), (120, 123, 131, 128), (124, 121, 129, 133), (123, 68, 125, 131), (111, 117, 124, 118), (114, 115, 122, 121), (112, 111, 118, 119), (116, 110, 68, 123), (131, 132, 130, 128), (132, 133, 129, 130), (127, 126, 133, 132), (125, 127, 132, 131), (68, 119, 127, 125), (118, 124, 133, 126), (121, 122, 130, 129), (119, 118, 126, 127), (138, 139, 145, 144), (134, 136, 142, 140), (6, 19, 138, 135), (19, 22, 139, 138), (2, 13, 136, 134), (17, 2, 134, 137), (145, 143, 149, 151), (142, 141, 147, 148), (137, 134, 140, 143), (136, 135, 141, 142), (139, 137, 143, 145), (135, 138, 144, 141), (146, 148, 151, 149), (148, 147, 150, 151), (141, 144, 150, 147), (140, 142, 148, 146), (144, 145, 151, 150), (143, 140, 146, 149), (33, 156, 169, 97), (60, 163, 168, 103), (8, 152, 167, 69), (47, 159, 166, 75), (58, 55, 163, 164), (54, 58, 164, 162), (103, 168, 165, 65), (97, 169, 161, 51), (46, 158, 160, 43), (42, 159, 158, 46), (75, 166, 161, 52), (69, 167, 155, 32), (35, 32, 155, 157), (33, 35, 157, 156), (21, 9, 153, 154), (25, 153, 162, 59), (8, 21, 154, 152), (43, 160, 165, 64), (53, 179, 182, 102), (59, 61, 180, 178), (102, 182, 181, 63), (61, 60, 179, 180), (47, 175, 177, 49), (49, 177, 176, 48), (24, 29, 174, 170), (175, 47, 293, 289), (26, 27, 173, 172), (2, 171, 178, 20), (27, 24, 170, 173), (48, 176, 181, 65), (29, 25, 171, 174), (412, 410, 241, 239), (334, 335, 191, 190), (339, 338, 193, 195), (337, 335, 391, 393), (334, 190, 188, 336), (184, 186, 388, 386), (343, 342, 196, 197), (340, 339, 195, 194), (338, 341, 192, 193), (341, 340, 194, 192), (199, 197, 201, 203), (342, 344, 198, 196), (345, 343, 197, 199), (344, 345, 199, 198), (202, 203, 201, 200), (573, 575, 597, 596), (197, 196, 200, 201), (196, 198, 202, 200), (575, 579, 599, 597), (205, 580, 583, 207), (206, 582, 581, 204), (675, 674, 215, 213), (208, 588, 589, 210), (573, 572, 207, 206), (209, 591, 588, 208), (676, 675, 213, 212), (677, 676, 212, 214), (674, 677, 214, 215), (599, 218, 220, 597), (210, 589, 590, 211), (211, 590, 591, 209), (207, 583, 582, 206), (600, 602, 219, 222), (598, 219, 218, 599), (603, 601, 220, 218), (596, 222, 219, 598), (224, 225, 227, 226), (214, 212, 224, 226), (215, 214, 226, 227), (213, 215, 227, 225), (736, 737, 228, 229), (734, 736, 229, 233), (737, 735, 231, 228), (735, 734, 233, 231), (234, 235, 230, 232), (235, 237, 743, 230), (237, 236, 742, 743), (236, 234, 232, 742), (240, 241, 417, 416), (413, 411, 238, 240), (410, 413, 240, 241), (411, 412, 239, 238), (240, 238, 414, 416), (243, 242, 420, 421), (239, 241, 417, 415), (428, 429, 246, 247), (248, 252, 446, 442), (249, 248, 442, 443), (252, 253, 447, 446), (249, 253, 267, 265), (256, 258, 262, 260), (422, 424, 440, 438), (261, 260, 262, 263), (258, 259, 263, 262), (259, 257, 261, 263), (505, 507, 278, 282), (265, 267, 271, 269), (253, 252, 266, 267), (252, 248, 264, 266), (248, 249, 265, 264), (268, 269, 271, 270), (264, 265, 269, 268), (276, 289, 293, 284), (267, 266, 270, 271), (506, 504, 283, 279), (277, 285, 292, 288), (289, 276, 277, 288), (479, 481, 487, 274), (478, 482, 273, 281), (480, 478, 275, 486), (286, 287, 280, 281), (273, 272, 291, 290), (505, 504, 277, 276), (284, 293, 292, 285), (483, 479, 280, 272), (479, 478, 281, 280), (481, 480, 486, 487), (504, 505, 282, 283), (482, 483, 272, 273), (286, 281, 273, 290), (509, 505, 276, 284), (331, 333, 385, 383), (333, 330, 382, 385), (295, 296, 380, 379), (296, 297, 381, 380), (301, 298, 370, 373), (326, 328, 376, 374), (298, 300, 372, 370), (328, 327, 375, 376), (324, 323, 367, 368), (304, 303, 363, 364), (303, 305, 365, 363), (323, 325, 369, 367), (306, 308, 356, 354), (319, 321, 361, 359), (321, 318, 358, 361), (308, 307, 355, 356), (314, 316, 352, 350), (316, 315, 351, 352), (313, 310, 346, 349), (310, 312, 348, 346), (308, 306, 316, 314), (309, 307, 317, 315), (306, 309, 315, 316), (307, 308, 314, 317), (304, 302, 320, 318), (305, 303, 321, 319), (302, 305, 319, 320), (303, 304, 318, 321), (300, 298, 324, 322), (301, 299, 325, 323), (298, 301, 323, 324), (299, 300, 322, 325), (295, 294, 328, 326), (297, 296, 329, 327), (294, 297, 327, 328), (296, 295, 326, 329), (185, 187, 332, 330), (186, 184, 333, 331), (187, 186, 331, 332), (184, 185, 330, 333), (191, 335, 337, 189), (336, 337, 393, 392), (188, 189, 337, 336), (187, 185, 387, 389), (190, 191, 397, 396), (340, 341, 401, 400), (191, 189, 395, 397), (339, 340, 400, 399), (192, 194, 404, 402), (193, 192, 402, 403), (343, 345, 409, 407), (342, 343, 407, 406), (353, 350, 348, 347), (352, 351, 349, 346), (351, 353, 347, 349), (350, 352, 346, 348), (311, 313, 349, 347), (317, 314, 350, 353), (312, 311, 347, 348), (315, 317, 353, 351), (361, 358, 356, 355), (360, 359, 357, 354), (359, 361, 355, 357), (358, 360, 354, 356), (309, 306, 354, 357), (320, 319, 359, 360), (318, 320, 360, 358), (307, 309, 357, 355), (369, 366, 364, 363), (368, 367, 365, 362), (367, 369, 363, 365), (366, 368, 362, 364), (322, 324, 368, 366), (302, 304, 364, 362), (305, 302, 362, 365), (325, 322, 366, 369), (377, 374, 372, 371), (376, 375, 373, 370), (375, 377, 371, 373), (374, 376, 370, 372), (329, 326, 374, 377), (327, 329, 377, 375), (299, 301, 373, 371), (300, 299, 371, 372), (385, 382, 379, 380), (384, 383, 381, 378), (383, 385, 380, 381), (382, 384, 378, 379), (294, 295, 379, 378), (297, 294, 378, 381), (332, 331, 383, 384), (330, 332, 384, 382), (392, 393, 387, 386), (391, 389, 387, 393), (388, 390, 392, 386), (388, 389, 391, 390), (186, 187, 389, 388), (335, 334, 390, 391), (185, 184, 386, 387), (334, 336, 392, 390), (394, 396, 400, 401), (395, 394, 401, 398), (396, 397, 399, 400), (397, 395, 398, 399), (338, 339, 399, 398), (189, 188, 394, 395), (341, 338, 398, 401), (188, 190, 396, 394), (404, 405, 409, 408), (405, 403, 407, 409), (402, 404, 408, 406), (403, 402, 406, 407), (344, 342, 406, 408), (345, 344, 408, 409), (195, 193, 403, 405), (194, 195, 405, 404), (311, 312, 412, 411), (310, 313, 413, 410), (313, 311, 411, 413), (312, 310, 410, 412), (415, 417, 421, 419), (418, 419, 421, 420), (416, 414, 418, 420), (414, 415, 419, 418), (241, 243, 421, 417), (238, 239, 415, 414), (242, 240, 416, 420), (427, 426, 425, 424), (429, 428, 422, 423), (428, 427, 424, 422), (429, 426, 245, 246), (426, 427, 244, 245), (425, 426, 436, 435), (427, 428, 247, 244), (432, 430, 548, 550), (431, 432, 550, 549), (547, 544, 552, 555), (545, 547, 555, 553), (247, 433, 430, 244), (244, 430, 432, 245), (245, 432, 431, 246), (246, 431, 433, 247), (253, 249, 443, 447), (423, 425, 435, 434), (426, 429, 437, 436), (429, 423, 434, 437), (424, 425, 441, 440), (425, 423, 439, 441), (423, 422, 438, 439), (444, 445, 449, 448), (448, 449, 446, 447), (443, 444, 448, 447), (445, 442, 446, 449), (442, 445, 250, 255), (443, 442, 255, 254), (445, 444, 251, 250), (444, 443, 254, 251), (250, 437, 434, 255), (255, 434, 435, 254), (254, 435, 436, 251), (251, 436, 437, 250), (450, 438, 440, 451), (451, 440, 441, 452), (452, 441, 439, 453), (453, 439, 438, 450), (256, 257, 455, 454), (257, 259, 457, 455), (453, 450, 458, 461), (451, 452, 460, 459), (455, 461, 458, 454), (457, 460, 461, 455), (456, 459, 460, 457), (454, 458, 459, 456), (450, 451, 459, 458), (452, 453, 461, 460), (258, 256, 454, 456), (259, 258, 456, 457), (257, 256, 465, 464), (256, 260, 463, 465), (261, 257, 464, 462), (260, 261, 462, 463), (463, 462, 470, 471), (468, 469, 477, 476), (464, 465, 473, 472), (466, 468, 476, 474), (472, 473, 477, 475), (473, 471, 476, 477), (470, 472, 475, 474), (471, 470, 474, 476), (465, 463, 471, 473), (467, 466, 474, 475), (469, 467, 475, 477), (462, 464, 472, 470), (483, 482, 484, 485), (478, 480, 484, 482), (481, 479, 483, 485), (480, 481, 485, 484), (287, 291, 272, 280), (478, 479, 274, 275), (488, 468, 466, 491), (490, 467, 469, 489), (492, 486, 275, 494), (491, 466, 467, 490), (494, 495, 503, 502), (468, 488, 489, 469), (491, 490, 498, 499), (492, 494, 502, 500), (486, 492, 493, 487), (274, 495, 494, 275), (487, 493, 495, 274), (490, 489, 497, 498), (501, 499, 498, 503), (503, 498, 497, 502), (500, 496, 499, 501), (496, 500, 502, 497), (488, 491, 499, 496), (489, 488, 496, 497), (495, 493, 501, 503), (493, 492, 500, 501), (504, 506, 510, 508), (509, 508, 510, 511), (507, 505, 509, 511), (506, 507, 511, 510), (504, 508, 285, 277), (507, 506, 279, 278), (508, 509, 284, 285), (524, 282, 278, 525), (525, 278, 279, 526), (526, 279, 283, 527), (527, 283, 282, 524), (264, 515, 512, 266), (268, 514, 515, 264), (270, 513, 514, 268), (266, 512, 513, 270), (518, 519, 535, 534), (512, 515, 531, 528), (516, 517, 533, 532), (514, 513, 529, 530), (519, 523, 520, 516), (518, 522, 523, 519), (517, 521, 522, 518), (516, 520, 521, 517), (520, 523, 539, 536), (524, 525, 541, 540), (522, 521, 537, 538), (527, 524, 540, 543), (531, 535, 532, 528), (530, 534, 535, 531), (529, 533, 534, 530), (528, 532, 533, 529), (513, 512, 528, 529), (515, 514, 530, 531), (517, 518, 534, 533), (519, 516, 532, 535), (539, 543, 540, 536), (538, 542, 543, 539), (537, 541, 542, 538), (536, 540, 541, 537), (526, 527, 543, 542), (521, 520, 536, 537), (523, 522, 538, 539), (525, 526, 542, 541), (559, 556, 544, 547), (558, 557, 545, 546), (557, 559, 547, 545), (556, 558, 546, 544), (552, 554, 550, 548), (553, 555, 551, 549), (554, 553, 549, 550), (555, 552, 548, 551), (544, 546, 554, 552), (546, 545, 553, 554), (430, 433, 551, 548), (433, 431, 549, 551), (562, 561, 569, 570), (558, 556, 564, 566), (560, 562, 570, 568), (557, 558, 566, 565), (240, 242, 560, 563), (243, 241, 561, 562), (241, 240, 563, 561), (242, 243, 562, 560), (568, 570, 566, 564), (569, 571, 567, 565), (570, 569, 565, 566), (571, 568, 564, 567), (556, 559, 567, 564), (559, 557, 565, 567), (561, 563, 571, 569), (563, 560, 568, 571), (574, 572, 576, 578), (575, 574, 578, 579), (572, 573, 577, 576), (204, 581, 580, 205), (578, 576, 211, 209), (579, 577, 598, 599), (577, 579, 208, 210), (577, 573, 596, 598), (574, 575, 204, 205), (585, 584, 610, 611), (583, 580, 217, 609), (587, 586, 612, 613), (581, 582, 608, 216), (203, 202, 587, 584), (199, 203, 584, 585), (198, 199, 585, 586), (202, 198, 586, 587), (572, 574, 205, 207), (576, 577, 210, 211), (575, 573, 206, 204), (579, 578, 209, 208), (592, 593, 619, 618), (590, 589, 615, 616), (595, 592, 618, 621), (593, 594, 620, 619), (604, 606, 729, 728), (604, 605, 607, 606), (603, 602, 606, 607), (601, 603, 607, 605), (600, 601, 605, 604), (597, 220, 222, 596), (602, 603, 218, 219), (601, 600, 222, 220), (613, 612, 609, 217), (612, 611, 608, 609), (611, 610, 216, 608), (610, 613, 217, 216), (580, 581, 216, 217), (582, 583, 609, 608), (586, 585, 611, 612), (584, 587, 613, 610), (614, 617, 621, 618), (617, 616, 620, 621), (616, 615, 619, 620), (615, 614, 618, 619), (588, 591, 617, 614), (594, 595, 621, 620), (589, 588, 614, 615), (591, 590, 616, 617), (592, 595, 625, 622), (595, 594, 624, 625), (594, 593, 623, 624), (593, 592, 622, 623), (628, 629, 637, 636), (622, 625, 633, 630), (626, 627, 635, 634), (624, 623, 631, 632), (630, 633, 637, 634), (633, 632, 636, 637), (632, 631, 635, 636), (631, 630, 634, 635), (623, 622, 630, 631), (625, 624, 632, 633), (627, 628, 636, 635), (629, 626, 634, 637), (626, 629, 641, 638), (629, 628, 640, 641), (628, 627, 639, 640), (627, 626, 638, 639), (645, 642, 650, 653), (643, 644, 652, 651), (641, 640, 648, 649), (639, 638, 646, 647), (646, 649, 653, 650), (649, 648, 652, 653), (648, 647, 651, 652), (647, 646, 650, 651), (640, 639, 647, 648), (642, 643, 651, 650), (638, 641, 649, 646), (644, 645, 653, 652), (659, 658, 666, 667), (656, 657, 665, 664), (661, 659, 667, 669), (655, 656, 664, 663), (212, 213, 660, 658), (224, 212, 658, 659), (213, 225, 661, 660), (225, 224, 659, 661), (669, 667, 664, 665), (668, 669, 665, 662), (667, 666, 663, 664), (666, 668, 662, 663), (654, 655, 663, 662), (657, 654, 662, 665), (660, 661, 669, 668), (658, 660, 668, 666), (642, 645, 673, 670), (645, 644, 672, 673), (644, 643, 671, 672), (643, 642, 670, 671), (677, 674, 682, 685), (675, 676, 684, 683), (673, 672, 680, 681), (671, 670, 678, 679), (678, 681, 685, 682), (681, 680, 684, 685), (680, 679, 683, 684), (679, 678, 682, 683), (672, 671, 679, 680), (674, 675, 683, 682), (670, 673, 681, 678), (676, 677, 685, 684), (657, 656, 689, 687), (654, 657, 687, 686), (656, 655, 688, 689), (655, 654, 686, 688), (691, 690, 698, 699), (687, 689, 697, 695), (690, 692, 700, 698), (689, 688, 696, 697), (695, 697, 701, 699), (694, 695, 699, 698), (697, 696, 700, 701), (696, 694, 698, 700), (688, 686, 694, 696), (686, 687, 695, 694), (692, 693, 701, 700), (693, 691, 699, 701), (691, 693, 705, 703), (690, 691, 703, 702), (693, 692, 704, 705), (692, 690, 702, 704), (709, 707, 715, 717), (708, 709, 717, 716), (702, 703, 711, 710), (704, 702, 710, 712), (715, 714, 722, 723), (714, 716, 724, 722), (711, 713, 721, 719), (713, 712, 720, 721), (705, 704, 712, 713), (706, 708, 716, 714), (703, 705, 713, 711), (707, 706, 714, 715), (719, 721, 725, 723), (718, 719, 723, 722), (721, 720, 724, 725), (720, 718, 722, 724), (712, 710, 718, 720), (710, 711, 719, 718), (716, 717, 725, 724), (717, 715, 723, 725), (729, 727, 731, 733), (602, 600, 726, 727), (600, 604, 728, 726), (606, 602, 727, 729), (728, 729, 733, 732), (726, 728, 732, 730), (727, 726, 730, 731), (737, 736, 740, 741), (738, 739, 741, 740), (735, 739, 759, 757), (736, 734, 738, 740), (746, 742, 761, 763), (744, 745, 747, 746), (743, 742, 746, 747), (230, 743, 747, 745), (232, 230, 745, 744), (707, 709, 751, 749), (706, 707, 749, 748), (709, 708, 750, 751), (708, 706, 748, 750), (233, 750, 748, 231), (231, 748, 749, 228), (228, 749, 751, 229), (229, 751, 750, 233), (739, 735, 752, 754), (235, 753, 755, 237), (741, 739, 754, 755), (735, 737, 753, 752), (737, 741, 755, 753), (237, 755, 754, 236), (236, 754, 752, 234), (234, 752, 753, 235), (758, 756, 764, 766), (739, 738, 758, 759), (734, 735, 757, 756), (738, 734, 756, 758), (744, 746, 763, 762), (742, 232, 760, 761), (232, 744, 762, 760), (759, 758, 766, 767), (760, 762, 770, 768), (761, 760, 768, 769), (757, 759, 767, 765), (763, 761, 769, 771), (756, 757, 765, 764), (762, 763, 771, 770), (172, 286, 290, 26), (172, 183, 287, 286), (26, 290, 291, 94), (183, 94, 291, 287), (47, 94, 292, 293), (183, 288, 292, 94), (175, 289, 288, 183), (39, 732, 733, 44), (39, 98, 730, 732), (98, 99, 731, 730), (161, 169, 768, 770), (169, 93, 769, 768), (93, 52, 771, 769), (169, 765, 767, 93), (156, 764, 765, 169), (37, 93, 767, 766), (916, 772, 773, 917), (917, 773, 774, 918), (918, 774, 775, 919), (919, 775, 776, 920), (920, 776, 777, 921), (921, 777, 778, 922), (922, 778, 779, 923), (923, 779, 780, 924), (924, 780, 781, 925), (925, 781, 782, 926), (926, 782, 783, 927), (927, 783, 784, 928), (928, 784, 785, 929), (929, 785, 786, 930), (774, 773, 837, 838), (930, 786, 787, 931), (931, 787, 772, 916), (1026, 803, 788, 1027), (1025, 802, 803, 1026), (1024, 801, 802, 1025), (1023, 800, 801, 1024), (1022, 799, 800, 1023), (1021, 798, 799, 1022), (1020, 797, 798, 1021), (1019, 796, 797, 1020), (1018, 795, 796, 1019), (1017, 794, 795, 1018), (1016, 793, 794, 1017), (1015, 792, 793, 1016), (1014, 791, 792, 1015), (1013, 790, 791, 1014), (1012, 789, 790, 1013), (1027, 788, 789, 1012), (978, 819, 804, 979), (977, 818, 819, 978), (976, 817, 818, 977), (975, 816, 817, 976), (974, 815, 816, 975), (973, 814, 815, 974), (972, 813, 814, 973), (971, 812, 813, 972), (970, 811, 812, 971), (969, 810, 811, 970), (968, 809, 810, 969), (967, 808, 809, 968), (966, 807, 808, 967), (965, 806, 807, 966), (964, 805, 806, 965), (979, 804, 805, 964), (882, 835, 820, 883), (881, 834, 835, 882), (880, 833, 834, 881), (879, 832, 833, 880), (878, 831, 832, 879), (877, 830, 831, 878), (876, 829, 830, 877), (875, 828, 829, 876), (874, 827, 828, 875), (873, 826, 827, 874), (872, 825, 826, 873), (871, 824, 825, 872), (870, 823, 824, 871), (869, 822, 823, 870), (868, 821, 822, 869), (883, 820, 821, 868), (846, 845, 861, 862), (779, 778, 842, 843), (784, 783, 847, 848), (777, 776, 840, 841), (782, 781, 845, 846), (787, 786, 850, 851), (775, 774, 838, 839), (780, 779, 843, 844), (773, 772, 836, 837), (785, 784, 848, 849), (778, 777, 841, 842), (783, 782, 846, 847), (772, 787, 851, 836), (776, 775, 839, 840), (781, 780, 844, 845), (786, 785, 849, 850), (853, 852, 867, 866, 865, 864, 863, 862, 861, 860, 859, 858, 857, 856, 855, 854), (839, 838, 854, 855), (847, 846, 862, 863), (840, 839, 855, 856), (848, 847, 863, 864), (841, 840, 856, 857), (849, 848, 864, 865), (842, 841, 857, 858), (850, 849, 865, 866), (843, 842, 858, 859), (851, 850, 866, 867), (844, 843, 859, 860), (837, 836, 852, 853), (836, 851, 867, 852), (845, 844, 860, 861), (838, 837, 853, 854), (815, 814, 894, 895), (878, 879, 911, 910), (816, 815, 895, 896), (877, 878, 910, 909), (817, 816, 896, 897), (876, 877, 909, 908), (818, 817, 897, 898), (875, 876, 908, 907), (805, 804, 884, 885), (819, 818, 898, 899), (874, 875, 907, 906), (806, 805, 885, 886), (804, 819, 899, 884), (873, 874, 906, 905), (807, 806, 886, 887), (872, 873, 905, 904), (884, 915, 900, 885), (885, 900, 901, 886), (886, 901, 902, 887), (887, 902, 903, 888), (888, 903, 904, 889), (889, 904, 905, 890), (890, 905, 906, 891), (891, 906, 907, 892), (892, 907, 908, 893), (893, 908, 909, 894), (894, 909, 910, 895), (895, 910, 911, 896), (896, 911, 912, 897), (897, 912, 913, 898), (898, 913, 914, 899), (899, 914, 915, 884), (879, 880, 912, 911), (814, 813, 893, 894), (880, 881, 913, 912), (813, 812, 892, 893), (883, 868, 900, 915), (881, 882, 914, 913), (812, 811, 891, 892), (868, 869, 901, 900), (882, 883, 915, 914), (811, 810, 890, 891), (869, 870, 902, 901), (810, 809, 889, 890), (870, 871, 903, 902), (809, 808, 888, 889), (871, 872, 904, 903), (808, 807, 887, 888), (921, 922, 954, 953), (822, 821, 933, 934), (820, 835, 947, 932), (922, 923, 955, 954), (823, 822, 934, 935), (923, 924, 956, 955), (824, 823, 935, 936), (924, 925, 957, 956), (825, 824, 936, 937), (925, 926, 958, 957), (826, 825, 937, 938), (926, 927, 959, 958), (827, 826, 938, 939), (927, 928, 960, 959), (828, 827, 939, 940), (928, 929, 961, 960), (947, 963, 948, 932), (946, 962, 963, 947), (945, 961, 962, 946), (944, 960, 961, 945), (943, 959, 960, 944), (942, 958, 959, 943), (941, 957, 958, 942), (940, 956, 957, 941), (939, 955, 956, 940), (938, 954, 955, 939), (937, 953, 954, 938), (936, 952, 953, 937), (935, 951, 952, 936), (934, 950, 951, 935), (933, 949, 950, 934), (932, 948, 949, 933), (835, 834, 946, 947), (821, 820, 932, 933), (920, 921, 953, 952), (834, 833, 945, 946), (919, 920, 952, 951), (833, 832, 944, 945), (918, 919, 951, 950), (832, 831, 943, 944), (931, 916, 948, 963), (917, 918, 950, 949), (831, 830, 942, 943), (930, 931, 963, 962), (916, 917, 949, 948), (830, 829, 941, 942), (929, 930, 962, 961), (829, 828, 940, 941), (793, 792, 984, 985), (970, 971, 1003, 1002), (794, 793, 985, 986), (969, 970, 1002, 1001), (795, 794, 986, 987), (968, 969, 1001, 1000), (796, 795, 987, 988), (967, 968, 1000, 999), (797, 796, 988, 989), (966, 967, 999, 998), (798, 797, 989, 990), (965, 966, 998, 997), (978, 979, 1011, 1010), (799, 798, 990, 991), (964, 965, 997, 996), (977, 978, 1010, 1009), (980, 1011, 996, 981), (981, 996, 997, 982), (982, 997, 998, 983), (983, 998, 999, 984), (984, 999, 1000, 985), (985, 1000, 1001, 986), (986, 1001, 1002, 987), (987, 1002, 1003, 988), (988, 1003, 1004, 989), (989, 1004, 1005, 990), (990, 1005, 1006, 991), (991, 1006, 1007, 992), (992, 1007, 1008, 993), (993, 1008, 1009, 994), (994, 1009, 1010, 995), (995, 1010, 1011, 980), (971, 972, 1004, 1003), (792, 791, 983, 984), (972, 973, 1005, 1004), (791, 790, 982, 983), (788, 803, 995, 980), (973, 974, 1006, 1005), (790, 789, 981, 982), (803, 802, 994, 995), (974, 975, 1007, 1006), (789, 788, 980, 981), (802, 801, 993, 994), (975, 976, 1008, 1007), (801, 800, 992, 993), (976, 977, 1009, 1008), (979, 964, 996, 1011), (800, 799, 991, 992)])
me_cube.materials.append(mat_material)
me_cube.use_remesh_preserve_volume = False
me_cube.use_remesh_preserve_attributes = False
me_cube.use_mirror_vertex_groups = False
me_cube.update()

# ---- objects
ob_cube = bpy.data.objects.new('Cube', me_cube)

# ---- transforms, parenting, visibility, modifiers, constraints
ob_cube.location = (0.0, 0.0, 1.184)
ob_cube.lock_rotations_4d = False
ob_cube.empty_display_type = 'ARROWS'
ob_cube.lineart.crease_threshold = 0.0

# ---- collection membership
col_collection_1.objects.link(ob_cube)

# ---- scene / render settings (as saved in the file)
scene.frame_start = 1; scene.frame_end = 250; scene.frame_set(159)
scene.render.engine = 'BLENDER_EEVEE_NEXT'
scene.render.resolution_percentage = 50
scene.render.dither_intensity = 0.0
scene.cycles.use_denoising = False
scene.cycles.samples = 128
scene.cycles.sampling_pattern = 'TABULATED_SOBOL'
scene.cycles.use_adaptive_sampling = False
scene.cycles.use_light_tree = False
scene.cycles.blur_glossy = 0.0
scene.cycles.sample_clamp_indirect = 0.0
scene.view_settings.view_transform = 'Standard'
bpy.context.view_layer.update()

# ---- added for rendering (the .blend has no active camera and no usable light): camera, sun
cam_auto = bpy.data.cameras.new('AutoCamera')
cam_auto.lens = 50.0
cam_auto.sensor_width = 36.0
cam_auto.clip_end = 1000.0
ob_auto_camera = bpy.data.objects.new('AutoCamera', cam_auto)
scene.collection.objects.link(ob_auto_camera)
ob_auto_camera.location = (5.98481, -7.19236, 6.34158)
ob_auto_camera.rotation_euler = (1.09748, -7.21219e-08, 0.694738)
scene.camera = ob_auto_camera
light_auto_sun = bpy.data.lights.new('AutoSun', 'SUN')
light_auto_sun.energy = 3.0
light_auto_sun.angle = 0.0523599
ob_auto_sun = bpy.data.objects.new('AutoSun', light_auto_sun)
scene.collection.objects.link(ob_auto_sun)
ob_auto_sun.rotation_euler = (0.872665, 0.174533, 0.523599)
bpy.context.view_layer.update()
